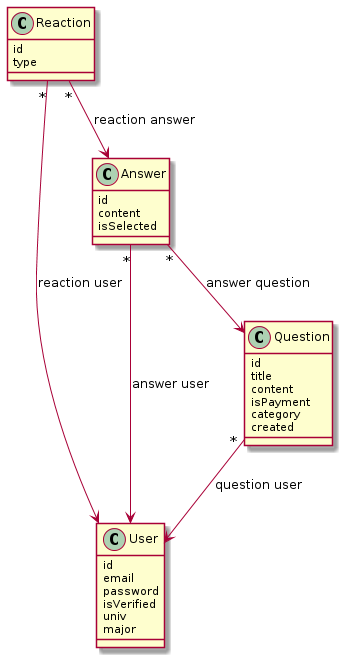

The diagram above was rendered by PlantUML. Its source (embedded in the PNG):
@startuml
class User {
  id
  email
  password
  isVerified
  univ
  major
}

class Question {
  id
  title
  content
  isPayment
  category
  created
}

class Answer {
  id
  content
  isSelected
}

class Reaction {
  id
  type
}


Question "*" --> User : question user
Answer "*" --> User : answer user
Answer "*" --> Question: answer question
Reaction "*" --> User: reaction user
Reaction "*" --> Answer: reaction answer
@enduml